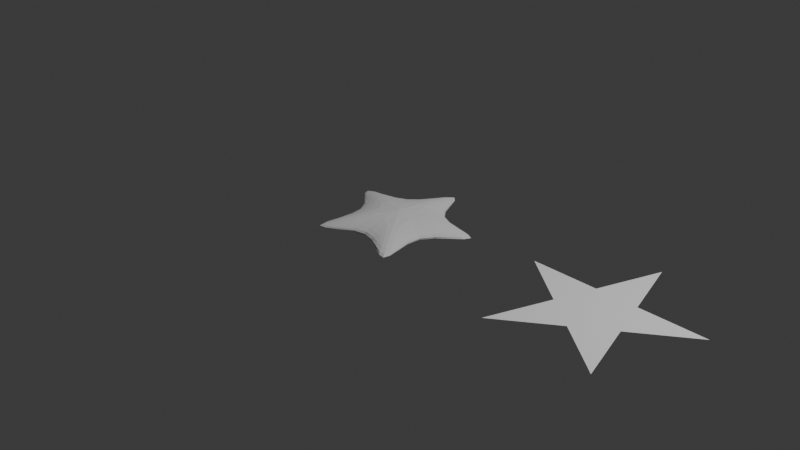 # Source: seastar.blend  (saved by Blender 4.0.36; exported with 4.5.12 LTS)
import bpy
from mathutils import Matrix  # noqa: F401  (used for matrix-valued properties, if any)

bpy.ops.wm.read_factory_settings(use_empty=True)
scene = bpy.context.scene
scene.name = 'Scene'

# ---- collections
col_collection = bpy.data.collections.new('Collection'); scene.collection.children.link(col_collection)

# ---- world
world_world = bpy.data.worlds.new('World'); scene.world = world_world
world_world.use_nodes = True; world_world.node_tree.nodes.clear()
_N = world_world.node_tree.nodes; _L = world_world.node_tree.links
n0 = _N.new('ShaderNodeOutputWorld'); n0.name = 'World Output'; n0.location = (300, 300)
n1 = _N.new('ShaderNodeBackground'); n1.name = 'Background'; n1.location = (10, 300)
n1.inputs[0].default_value = (0.05088, 0.05088, 0.05088, 1.0)
_L.new(n1.outputs[0], n0.inputs[0])
n0.is_active_output = True
world_world.color = (0.05088, 0.05088, 0.05088)
world_world.use_sun_shadow = False
world_world.sun_shadow_jitter_overblur = 0.0

# ---- cameras
cam_camera = bpy.data.cameras.new('Camera')
cam_camera.clip_end = 100.0
cam_camera.ortho_scale = 7.314

# ---- lights
light_light = bpy.data.lights.new('Light', 'POINT')
light_light.transmission_factor = 0.0
light_light.use_soft_falloff = False
light_light.energy = 1000.0
light_light.shadow_soft_size = 0.1
light_light.shadow_maximum_resolution = 0.006
light_light.use_absolute_resolution = True

# ---- meshes
me_cube_002 = bpy.data.meshes.new('Cube.002')
me_cube_002.from_pydata([(0.0, 0.9992, 0.0), (-0.9503, 0.3088, 0.0), (0.5873, -0.8083, 0.0), (-0.2245, 0.3088, 0.0), (0.3627, -0.1181, 0.0), (0.2238, 0.3088, 0.0), (-0.0001968, -0.0001267, 0.1447), (0.9503, 0.3088, 0.0), (-0.0007713, -0.3822, 0.0), (-0.3632, -0.1184, 0.0), (-0.5873, -0.8083, 0.0), (-0.2245, 0.3088, -0.05363), (-0.9503, 0.3088, -0.05363), (0.3627, -0.1181, -0.05363), (0.9503, 0.3088, -0.05363), (0.5873, -0.8083, -0.05363), (-0.0007713, -0.3822, -0.05363), (0.2238, 0.3088, -0.05363), (0.0, 0.9992, -0.05363), (-0.3632, -0.1184, -0.05363), (-0.5873, -0.8083, -0.05363)], [], [(4, 7, 6), (7, 5, 6), (2, 4, 6), (9, 10, 6), (5, 0, 6), (10, 8, 6), (1, 9, 6), (3, 1, 6), (0, 3, 6), (8, 2, 6), (5, 7, 14, 17), (7, 4, 13, 14), (2, 8, 16, 15), (3, 0, 18, 11), (1, 3, 11, 12), (9, 1, 12, 19), (11, 19, 12), (11, 17, 13, 16, 19), (11, 18, 17), (19, 16, 20), (16, 13, 15), (13, 17, 14), (4, 2, 15, 13), (10, 9, 19, 20), (0, 5, 17, 18), (8, 10, 20, 16)])
_k = {(8, 16): 0.28678, (9, 19): 0.28678, (7, 14): 0.28678, (10, 20): 0.28678, (0, 18): 0.28678, (3, 11): 0.28678, (1, 12): 0.28678, (2, 15): 0.28678, (4, 13): 0.28678, (5, 17): 0.28678}
me_cube_002.attributes.new('crease_edge', 'FLOAT', 'EDGE').data.foreach_set('value', [_k.get((min(e.vertices), max(e.vertices)), 0.0) for e in me_cube_002.edges])
me_cube_002.update()
me_cube_005 = bpy.data.meshes.new('Cube.005')
me_cube_005.from_pydata([(0.0, 0.9992, 0.0), (0.9503, 0.3088, 0.0), (-0.5873, -0.8083, 0.0), (-0.9503, 0.3088, 0.0), (0.5873, -0.8083, 0.0), (-0.2245, 0.3088, 0.0), (0.3627, -0.1181, 0.0), (-0.0007713, -0.3822, 0.0), (0.2238, 0.3088, 0.0), (-0.3632, -0.1184, 0.0)], [], [(5, 3, 9), (5, 9, 7, 6, 8), (5, 8, 0), (9, 2, 7), (7, 4, 6), (6, 1, 8)])
me_cube_005.update()

# ---- objects
ob_light = bpy.data.objects.new('Light', light_light)
ob_camera = bpy.data.objects.new('Camera', cam_camera)
ob_starfish = bpy.data.objects.new('starfish', me_cube_002)
ob_star___base = bpy.data.objects.new('star - base', me_cube_005)

# ---- transforms, parenting, visibility, modifiers, constraints
ob_light.location = (4.076, 1.005, 5.904)
ob_light.rotation_euler = (0.6503, 0.05522, 1.866)
ob_light.lock_rotations_4d = False
ob_light.empty_display_type = 'ARROWS'
ob_light.color = (0.0, 0.0, 0.0, 0.0)
ob_light.lineart.crease_threshold = 0.0
ob_camera.location = (7.359, -6.926, 4.958)
ob_camera.rotation_euler = (1.109, 0.0, 0.8149)
ob_camera.lock_rotations_4d = False
ob_camera.empty_display_type = 'ARROWS'
ob_camera.color = (0.0, 0.0, 0.0, 0.0)
ob_camera.display_type = 'WIRE'
ob_camera.lineart.crease_threshold = 0.0
ob_starfish.location = (0.0, 0.0, 0.0)
ob_starfish.rotation_euler = (0.0, -0.0, 1.257)
_m = ob_starfish.modifiers.new('Subdivision', 'SUBSURF')
ob_star___base.location = (2.477, 0.0, 0.0)
ob_star___base.rotation_euler = (0.0, -0.0, 1.257)

# ---- collection membership
col_collection.objects.link(ob_light)
col_collection.objects.link(ob_camera)
col_collection.objects.link(ob_starfish)
col_collection.objects.link(ob_star___base)

# ---- scene / render settings (as saved in the file)
scene.camera = ob_camera
scene.frame_start = 1; scene.frame_end = 250; scene.frame_set(1)
scene.render.engine = 'BLENDER_EEVEE_NEXT'
scene.cycles.sampling_pattern = 'TABULATED_SOBOL'
bpy.context.view_layer.update()
